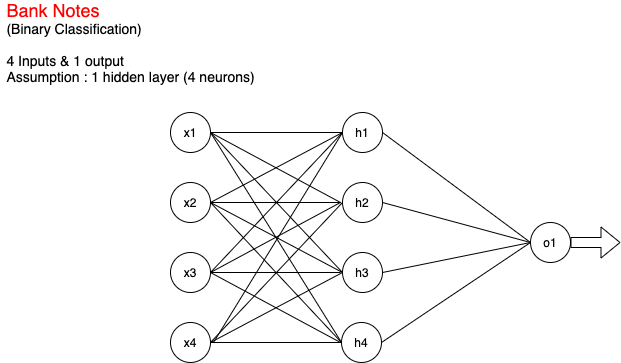

The diagram above was exported from draw.io. Its source (the exported page's mxGraphModel, read from the mxfile embedded in the PNG):
<mxGraphModel dx="1426" dy="783" grid="1" gridSize="10" guides="1" tooltips="1" connect="1" arrows="1" fold="1" page="1" pageScale="1" pageWidth="850" pageHeight="1100" math="0" shadow="0">
  <root>
    <mxCell id="0" />
    <mxCell id="1" parent="0" />
    <mxCell id="YVwRgUmtyMi5_FWcy6iZ-1" value="h1" style="ellipse;whiteSpace=wrap;html=1;aspect=fixed;" parent="1" vertex="1">
      <mxGeometry x="402" y="140" width="40" height="40" as="geometry" />
    </mxCell>
    <mxCell id="YVwRgUmtyMi5_FWcy6iZ-2" value="h3" style="ellipse;whiteSpace=wrap;html=1;aspect=fixed;" parent="1" vertex="1">
      <mxGeometry x="402" y="280" width="40" height="40" as="geometry" />
    </mxCell>
    <mxCell id="YVwRgUmtyMi5_FWcy6iZ-4" value="h4" style="ellipse;whiteSpace=wrap;html=1;aspect=fixed;" parent="1" vertex="1">
      <mxGeometry x="401" y="350" width="40" height="40" as="geometry" />
    </mxCell>
    <mxCell id="YVwRgUmtyMi5_FWcy6iZ-5" value="h2" style="ellipse;whiteSpace=wrap;html=1;aspect=fixed;" parent="1" vertex="1">
      <mxGeometry x="402" y="210" width="40" height="40" as="geometry" />
    </mxCell>
    <mxCell id="YVwRgUmtyMi5_FWcy6iZ-6" value="o1" style="ellipse;whiteSpace=wrap;html=1;aspect=fixed;" parent="1" vertex="1">
      <mxGeometry x="590" y="250" width="40" height="40" as="geometry" />
    </mxCell>
    <mxCell id="YVwRgUmtyMi5_FWcy6iZ-7" value="x1" style="ellipse;whiteSpace=wrap;html=1;aspect=fixed;" parent="1" vertex="1">
      <mxGeometry x="230" y="140" width="40" height="40" as="geometry" />
    </mxCell>
    <mxCell id="YVwRgUmtyMi5_FWcy6iZ-8" value="x3" style="ellipse;whiteSpace=wrap;html=1;aspect=fixed;" parent="1" vertex="1">
      <mxGeometry x="230" y="280" width="40" height="40" as="geometry" />
    </mxCell>
    <mxCell id="YVwRgUmtyMi5_FWcy6iZ-9" value="x4" style="ellipse;whiteSpace=wrap;html=1;aspect=fixed;" parent="1" vertex="1">
      <mxGeometry x="230" y="350" width="40" height="40" as="geometry" />
    </mxCell>
    <mxCell id="YVwRgUmtyMi5_FWcy6iZ-10" value="x2" style="ellipse;whiteSpace=wrap;html=1;aspect=fixed;" parent="1" vertex="1">
      <mxGeometry x="230" y="210" width="40" height="40" as="geometry" />
    </mxCell>
    <mxCell id="YVwRgUmtyMi5_FWcy6iZ-11" value="" style="endArrow=none;html=1;entryX=0;entryY=0.5;entryDx=0;entryDy=0;exitX=1;exitY=0.5;exitDx=0;exitDy=0;" parent="1" source="YVwRgUmtyMi5_FWcy6iZ-1" target="YVwRgUmtyMi5_FWcy6iZ-6" edge="1">
      <mxGeometry width="50" height="50" relative="1" as="geometry">
        <mxPoint x="400" y="430" as="sourcePoint" />
        <mxPoint x="450" y="380" as="targetPoint" />
      </mxGeometry>
    </mxCell>
    <mxCell id="YVwRgUmtyMi5_FWcy6iZ-12" value="" style="endArrow=none;html=1;entryX=0;entryY=0.5;entryDx=0;entryDy=0;exitX=1;exitY=0.5;exitDx=0;exitDy=0;" parent="1" source="YVwRgUmtyMi5_FWcy6iZ-5" target="YVwRgUmtyMi5_FWcy6iZ-6" edge="1">
      <mxGeometry width="50" height="50" relative="1" as="geometry">
        <mxPoint x="452" y="185" as="sourcePoint" />
        <mxPoint x="605.8578643762689" y="280.85786437626894" as="targetPoint" />
      </mxGeometry>
    </mxCell>
    <mxCell id="YVwRgUmtyMi5_FWcy6iZ-13" value="" style="endArrow=none;html=1;entryX=0;entryY=0.5;entryDx=0;entryDy=0;exitX=1;exitY=0.5;exitDx=0;exitDy=0;" parent="1" source="YVwRgUmtyMi5_FWcy6iZ-2" target="YVwRgUmtyMi5_FWcy6iZ-6" edge="1">
      <mxGeometry width="50" height="50" relative="1" as="geometry">
        <mxPoint x="452" y="240" as="sourcePoint" />
        <mxPoint x="600" y="280" as="targetPoint" />
      </mxGeometry>
    </mxCell>
    <mxCell id="YVwRgUmtyMi5_FWcy6iZ-14" value="" style="endArrow=none;html=1;entryX=0;entryY=0.5;entryDx=0;entryDy=0;exitX=1;exitY=0.5;exitDx=0;exitDy=0;" parent="1" source="YVwRgUmtyMi5_FWcy6iZ-4" target="YVwRgUmtyMi5_FWcy6iZ-6" edge="1">
      <mxGeometry width="50" height="50" relative="1" as="geometry">
        <mxPoint x="452" y="310" as="sourcePoint" />
        <mxPoint x="600" y="280" as="targetPoint" />
      </mxGeometry>
    </mxCell>
    <mxCell id="EzJesX8D6r8cH8Coe2rC-2" value="&lt;div style=&quot;text-align: left&quot;&gt;&lt;font color=&quot;#ff0000&quot;&gt;&lt;font style=&quot;font-size: 18px&quot;&gt;Bank Notes&lt;/font&gt;&lt;span style=&quot;font-size: 14px&quot;&gt;&amp;nbsp;&lt;/span&gt;&lt;/font&gt;&lt;/div&gt;&lt;font&gt;&lt;div style=&quot;font-size: 14px ; text-align: left&quot;&gt;&lt;span&gt;(Binary Classification)&lt;/span&gt;&lt;/div&gt;&lt;div style=&quot;font-size: 14px ; text-align: left&quot;&gt;&lt;span&gt;&lt;br&gt;&lt;/span&gt;&lt;/div&gt;&lt;div style=&quot;font-size: 14px ; text-align: left&quot;&gt;&lt;span&gt;4 Inputs &amp;amp; 1 output&lt;/span&gt;&lt;/div&gt;&lt;div style=&quot;text-align: left&quot;&gt;&lt;span style=&quot;font-size: 14px&quot;&gt;Assumption&amp;nbsp;&lt;/span&gt;&lt;span style=&quot;font-size: 14px&quot;&gt;: 1 hidden layer (4 neurons)&lt;/span&gt;&lt;/div&gt;&lt;/font&gt;" style="text;html=1;align=center;verticalAlign=middle;resizable=0;points=[];autosize=1;" parent="1" vertex="1">
      <mxGeometry x="60" y="30" width="260" height="80" as="geometry" />
    </mxCell>
    <mxCell id="EzJesX8D6r8cH8Coe2rC-3" value="" style="endArrow=none;html=1;exitX=1;exitY=0.5;exitDx=0;exitDy=0;" parent="1" source="YVwRgUmtyMi5_FWcy6iZ-7" edge="1">
      <mxGeometry width="50" height="50" relative="1" as="geometry">
        <mxPoint x="400" y="420" as="sourcePoint" />
        <mxPoint x="400" y="230" as="targetPoint" />
      </mxGeometry>
    </mxCell>
    <mxCell id="EzJesX8D6r8cH8Coe2rC-5" value="" style="endArrow=none;html=1;exitX=1;exitY=0.5;exitDx=0;exitDy=0;" parent="1" source="YVwRgUmtyMi5_FWcy6iZ-7" target="YVwRgUmtyMi5_FWcy6iZ-1" edge="1">
      <mxGeometry width="50" height="50" relative="1" as="geometry">
        <mxPoint x="400" y="420" as="sourcePoint" />
        <mxPoint x="400" y="160" as="targetPoint" />
      </mxGeometry>
    </mxCell>
    <mxCell id="EzJesX8D6r8cH8Coe2rC-6" value="" style="endArrow=none;html=1;exitX=1;exitY=0.5;exitDx=0;exitDy=0;entryX=0;entryY=0.5;entryDx=0;entryDy=0;" parent="1" source="YVwRgUmtyMi5_FWcy6iZ-7" target="YVwRgUmtyMi5_FWcy6iZ-2" edge="1">
      <mxGeometry width="50" height="50" relative="1" as="geometry">
        <mxPoint x="280" y="170" as="sourcePoint" />
        <mxPoint x="400" y="300" as="targetPoint" />
      </mxGeometry>
    </mxCell>
    <mxCell id="EzJesX8D6r8cH8Coe2rC-7" value="" style="endArrow=none;html=1;exitX=1;exitY=0.5;exitDx=0;exitDy=0;entryX=0;entryY=0.5;entryDx=0;entryDy=0;" parent="1" source="YVwRgUmtyMi5_FWcy6iZ-7" target="YVwRgUmtyMi5_FWcy6iZ-4" edge="1">
      <mxGeometry width="50" height="50" relative="1" as="geometry">
        <mxPoint x="280" y="170" as="sourcePoint" />
        <mxPoint x="412" y="310" as="targetPoint" />
      </mxGeometry>
    </mxCell>
    <mxCell id="EzJesX8D6r8cH8Coe2rC-8" value="" style="endArrow=none;html=1;exitX=1;exitY=0.5;exitDx=0;exitDy=0;" parent="1" source="YVwRgUmtyMi5_FWcy6iZ-10" edge="1">
      <mxGeometry width="50" height="50" relative="1" as="geometry">
        <mxPoint x="280" y="170" as="sourcePoint" />
        <mxPoint x="400" y="230" as="targetPoint" />
      </mxGeometry>
    </mxCell>
    <mxCell id="EzJesX8D6r8cH8Coe2rC-9" value="" style="endArrow=none;html=1;entryX=0;entryY=0.5;entryDx=0;entryDy=0;" parent="1" target="YVwRgUmtyMi5_FWcy6iZ-1" edge="1">
      <mxGeometry width="50" height="50" relative="1" as="geometry">
        <mxPoint x="270" y="230" as="sourcePoint" />
        <mxPoint x="400" y="160" as="targetPoint" />
      </mxGeometry>
    </mxCell>
    <mxCell id="EzJesX8D6r8cH8Coe2rC-10" value="" style="endArrow=none;html=1;entryX=0;entryY=0.5;entryDx=0;entryDy=0;" parent="1" target="YVwRgUmtyMi5_FWcy6iZ-2" edge="1">
      <mxGeometry width="50" height="50" relative="1" as="geometry">
        <mxPoint x="270" y="230" as="sourcePoint" />
        <mxPoint x="412" y="310" as="targetPoint" />
      </mxGeometry>
    </mxCell>
    <mxCell id="EzJesX8D6r8cH8Coe2rC-11" value="" style="endArrow=none;html=1;exitX=1;exitY=0.5;exitDx=0;exitDy=0;entryX=0;entryY=0.5;entryDx=0;entryDy=0;" parent="1" source="YVwRgUmtyMi5_FWcy6iZ-10" target="YVwRgUmtyMi5_FWcy6iZ-4" edge="1">
      <mxGeometry width="50" height="50" relative="1" as="geometry">
        <mxPoint x="280" y="170" as="sourcePoint" />
        <mxPoint x="400" y="370" as="targetPoint" />
      </mxGeometry>
    </mxCell>
    <mxCell id="EzJesX8D6r8cH8Coe2rC-12" value="" style="endArrow=none;html=1;exitX=1;exitY=0.5;exitDx=0;exitDy=0;" parent="1" source="YVwRgUmtyMi5_FWcy6iZ-8" edge="1">
      <mxGeometry width="50" height="50" relative="1" as="geometry">
        <mxPoint x="280" y="240" as="sourcePoint" />
        <mxPoint x="400" y="230" as="targetPoint" />
      </mxGeometry>
    </mxCell>
    <mxCell id="EzJesX8D6r8cH8Coe2rC-13" value="" style="endArrow=none;html=1;exitX=1;exitY=0.5;exitDx=0;exitDy=0;entryX=0;entryY=0.5;entryDx=0;entryDy=0;" parent="1" source="YVwRgUmtyMi5_FWcy6iZ-8" target="YVwRgUmtyMi5_FWcy6iZ-1" edge="1">
      <mxGeometry width="50" height="50" relative="1" as="geometry">
        <mxPoint x="280" y="240" as="sourcePoint" />
        <mxPoint x="400" y="160" as="targetPoint" />
      </mxGeometry>
    </mxCell>
    <mxCell id="EzJesX8D6r8cH8Coe2rC-14" value="" style="endArrow=none;html=1;exitX=1;exitY=0.5;exitDx=0;exitDy=0;" parent="1" source="YVwRgUmtyMi5_FWcy6iZ-8" edge="1">
      <mxGeometry width="50" height="50" relative="1" as="geometry">
        <mxPoint x="280" y="240" as="sourcePoint" />
        <mxPoint x="400" y="300" as="targetPoint" />
      </mxGeometry>
    </mxCell>
    <mxCell id="EzJesX8D6r8cH8Coe2rC-15" value="" style="endArrow=none;html=1;exitX=1;exitY=0.5;exitDx=0;exitDy=0;" parent="1" source="YVwRgUmtyMi5_FWcy6iZ-8" edge="1">
      <mxGeometry width="50" height="50" relative="1" as="geometry">
        <mxPoint x="280" y="240" as="sourcePoint" />
        <mxPoint x="400" y="370" as="targetPoint" />
      </mxGeometry>
    </mxCell>
    <mxCell id="EzJesX8D6r8cH8Coe2rC-16" value="" style="endArrow=none;html=1;entryX=0;entryY=0.5;entryDx=0;entryDy=0;" parent="1" target="YVwRgUmtyMi5_FWcy6iZ-5" edge="1">
      <mxGeometry width="50" height="50" relative="1" as="geometry">
        <mxPoint x="270" y="370" as="sourcePoint" />
        <mxPoint x="410" y="240" as="targetPoint" />
      </mxGeometry>
    </mxCell>
    <mxCell id="EzJesX8D6r8cH8Coe2rC-17" value="" style="endArrow=none;html=1;entryX=0;entryY=0.5;entryDx=0;entryDy=0;" parent="1" target="YVwRgUmtyMi5_FWcy6iZ-1" edge="1">
      <mxGeometry width="50" height="50" relative="1" as="geometry">
        <mxPoint x="273" y="370" as="sourcePoint" />
        <mxPoint x="410" y="170" as="targetPoint" />
      </mxGeometry>
    </mxCell>
    <mxCell id="EzJesX8D6r8cH8Coe2rC-18" value="" style="endArrow=none;html=1;exitX=1;exitY=0.5;exitDx=0;exitDy=0;entryX=0;entryY=0.5;entryDx=0;entryDy=0;" parent="1" source="YVwRgUmtyMi5_FWcy6iZ-9" target="YVwRgUmtyMi5_FWcy6iZ-2" edge="1">
      <mxGeometry width="50" height="50" relative="1" as="geometry">
        <mxPoint x="280" y="310" as="sourcePoint" />
        <mxPoint x="410" y="310" as="targetPoint" />
      </mxGeometry>
    </mxCell>
    <mxCell id="EzJesX8D6r8cH8Coe2rC-19" value="" style="endArrow=none;html=1;exitX=1;exitY=0.5;exitDx=0;exitDy=0;entryX=0;entryY=0.5;entryDx=0;entryDy=0;" parent="1" source="YVwRgUmtyMi5_FWcy6iZ-9" target="YVwRgUmtyMi5_FWcy6iZ-4" edge="1">
      <mxGeometry width="50" height="50" relative="1" as="geometry">
        <mxPoint x="280" y="310" as="sourcePoint" />
        <mxPoint x="410" y="380" as="targetPoint" />
      </mxGeometry>
    </mxCell>
    <mxCell id="EzJesX8D6r8cH8Coe2rC-20" value="" style="shape=flexArrow;endArrow=classic;html=1;exitX=1;exitY=0.5;exitDx=0;exitDy=0;" parent="1" source="YVwRgUmtyMi5_FWcy6iZ-6" edge="1">
      <mxGeometry width="50" height="50" relative="1" as="geometry">
        <mxPoint x="400" y="420" as="sourcePoint" />
        <mxPoint x="680" y="270" as="targetPoint" />
      </mxGeometry>
    </mxCell>
  </root>
</mxGraphModel>